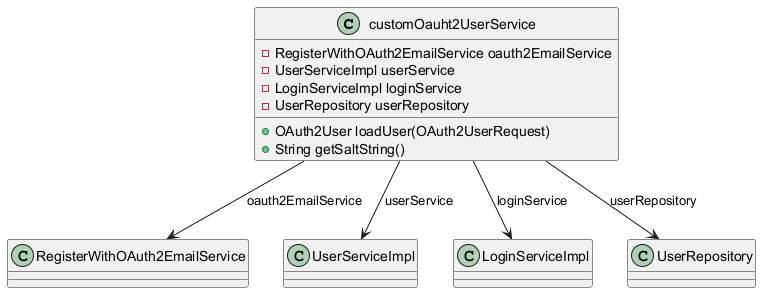

The diagram above was rendered by PlantUML. Its source (embedded in the PNG):
@startuml Complete Service OAuth Class Diagram

class customOauht2UserService {
    - RegisterWithOAuth2EmailService oauth2EmailService
    - UserServiceImpl userService
    - LoginServiceImpl loginService
    - UserRepository userRepository
    + OAuth2User loadUser(OAuth2UserRequest)
    + String getSaltString()
}

' Relationships
customOauht2UserService --> RegisterWithOAuth2EmailService : oauth2EmailService
customOauht2UserService --> UserServiceImpl : userService
customOauht2UserService --> LoginServiceImpl : loginService
customOauht2UserService --> UserRepository : userRepository

@enduml